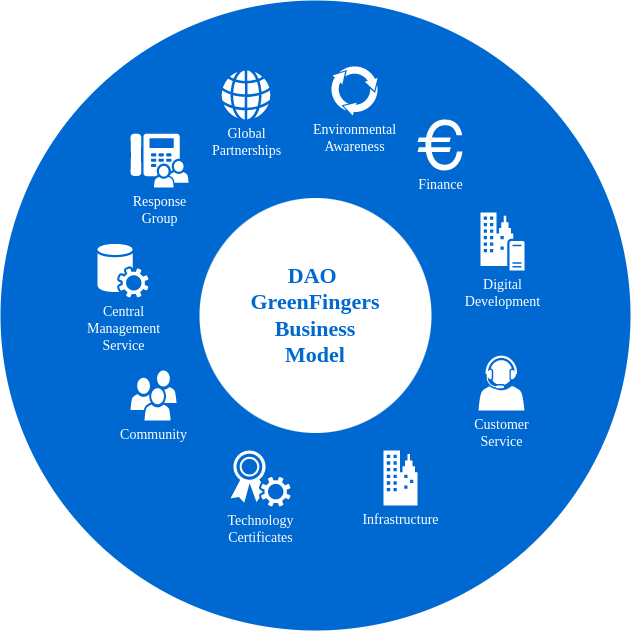

The diagram above was exported from draw.io. Its source (the exported page's mxGraphModel, read from the mxfile embedded in the PNG):
<mxGraphModel dx="1422" dy="809" grid="1" gridSize="10" guides="1" tooltips="1" connect="1" arrows="1" fold="1" page="1" pageScale="1" pageWidth="1100" pageHeight="850" background="none" math="0" shadow="0">
  <root>
    <mxCell id="0" />
    <mxCell id="1" parent="0" />
    <mxCell id="70666756c84bb93c-1" value="" style="ellipse;whiteSpace=wrap;html=1;rounded=0;shadow=0;comic=0;strokeWidth=1;fontFamily=Verdana;fontSize=14;strokeColor=none;fillColor=#0069D1;" parent="1" vertex="1">
      <mxGeometry x="220" y="70" width="630" height="630" as="geometry" />
    </mxCell>
    <mxCell id="70666756c84bb93c-2" value="DAO &lt;br&gt;GreenFingers&lt;br&gt;&lt;span&gt;Business&lt;/span&gt;&lt;br&gt;&lt;div&gt;Model&lt;/div&gt;" style="ellipse;whiteSpace=wrap;html=1;rounded=0;shadow=0;comic=0;strokeWidth=1;fontFamily=Verdana;fontSize=22;strokeColor=none;fillColor=#ffffff;fontColor=#0069D1;fontStyle=1" parent="1" vertex="1">
      <mxGeometry x="419" y="267.5" width="232" height="235" as="geometry" />
    </mxCell>
    <mxCell id="70666756c84bb93c-5" value="Community" style="shadow=0;dashed=0;html=1;strokeColor=none;fillColor=#ffffff;labelPosition=center;verticalLabelPosition=bottom;verticalAlign=top;shape=mxgraph.office.users.users;rounded=0;comic=0;fontFamily=Verdana;fontSize=14;fontColor=#FFFFFF;" parent="1" vertex="1">
      <mxGeometry x="350" y="440" width="46" height="50" as="geometry" />
    </mxCell>
    <mxCell id="70666756c84bb93c-6" value="Customer&lt;div&gt;Service&lt;/div&gt;" style="shadow=0;dashed=0;html=1;strokeColor=none;fillColor=#ffffff;labelPosition=center;verticalLabelPosition=bottom;verticalAlign=top;shape=mxgraph.office.users.call_center_agent;rounded=0;comic=0;fontFamily=Verdana;fontSize=14;fontColor=#FFFFFF;" parent="1" vertex="1">
      <mxGeometry x="698" y="425" width="46" height="55" as="geometry" />
    </mxCell>
    <mxCell id="70666756c84bb93c-7" value="Response&lt;div&gt;Group&lt;/div&gt;" style="shadow=0;dashed=0;html=1;strokeColor=none;fillColor=#ffffff;labelPosition=center;verticalLabelPosition=bottom;verticalAlign=top;shape=mxgraph.office.users.response_group;rounded=0;comic=0;fontFamily=Verdana;fontSize=14;fontColor=#FFFFFF;" parent="1" vertex="1">
      <mxGeometry x="350" y="203" width="58" height="54" as="geometry" />
    </mxCell>
    <mxCell id="70666756c84bb93c-8" value="Central&lt;div&gt;Management&lt;/div&gt;&lt;div&gt;Service&lt;/div&gt;" style="shadow=0;dashed=0;html=1;strokeColor=none;fillColor=#ffffff;labelPosition=center;verticalLabelPosition=bottom;verticalAlign=top;shape=mxgraph.office.services.central_management_service;rounded=0;comic=0;fontFamily=Verdana;fontSize=14;fontColor=#FFFFFF;" parent="1" vertex="1">
      <mxGeometry x="317" y="313" width="51" height="54" as="geometry" />
    </mxCell>
    <mxCell id="70666756c84bb93c-9" value="Digital&lt;div&gt;Development&lt;/div&gt;" style="shadow=0;dashed=0;html=1;strokeColor=none;fillColor=#ffffff;labelPosition=center;verticalLabelPosition=bottom;verticalAlign=top;shape=mxgraph.office.servers.on_premises_server;rounded=0;comic=0;fontFamily=Verdana;fontSize=14;fontColor=#FFFFFF;" parent="1" vertex="1">
      <mxGeometry x="700" y="282" width="44" height="58" as="geometry" />
    </mxCell>
    <mxCell id="70666756c84bb93c-10" value="Technology&lt;div&gt;Certificates&lt;/div&gt;" style="shadow=0;dashed=0;html=1;strokeColor=none;fillColor=#ffffff;labelPosition=center;verticalLabelPosition=bottom;verticalAlign=top;shape=mxgraph.office.security.token_service;rounded=0;comic=0;fontFamily=Verdana;fontSize=14;fontColor=#FFFFFF;" parent="1" vertex="1">
      <mxGeometry x="450" y="520" width="60" height="56" as="geometry" />
    </mxCell>
    <mxCell id="70666756c84bb93c-11" value="Infrastructure" style="shadow=0;dashed=0;html=1;strokeColor=none;fillColor=#ffffff;labelPosition=center;verticalLabelPosition=bottom;verticalAlign=top;shape=mxgraph.office.concepts.on_premises;rounded=0;comic=0;fontFamily=Verdana;fontSize=14;fontColor=#FFFFFF;" parent="1" vertex="1">
      <mxGeometry x="603" y="520" width="34" height="55" as="geometry" />
    </mxCell>
    <mxCell id="70666756c84bb93c-12" value="Global&lt;div&gt;Partnerships&lt;/div&gt;" style="shadow=0;dashed=0;html=1;strokeColor=none;fillColor=#ffffff;labelPosition=center;verticalLabelPosition=bottom;verticalAlign=top;shape=mxgraph.office.concepts.globe_internet;rounded=0;comic=0;fontFamily=Verdana;fontSize=14;fontColor=#FFFFFF;" parent="1" vertex="1">
      <mxGeometry x="441" y="140" width="49" height="49" as="geometry" />
    </mxCell>
    <mxCell id="70666756c84bb93c-13" value="Environmental&lt;div&gt;Awareness&lt;/div&gt;" style="shadow=0;dashed=0;html=1;strokeColor=none;shape=mxgraph.mscae.general.continuous_cycle;fillColor=#ffffff;rounded=0;comic=0;fontFamily=Verdana;fontSize=14;fontColor=#FFFFFF;verticalAlign=top;labelPosition=center;verticalLabelPosition=bottom;align=center;" parent="1" vertex="1">
      <mxGeometry x="550" y="135" width="48" height="50" as="geometry" />
    </mxCell>
    <mxCell id="70666756c84bb93c-15" value="Finance" style="shape=mxgraph.signs.travel.euro;html=1;fillColor=#ffffff;strokeColor=none;verticalLabelPosition=bottom;verticalAlign=top;align=center;rounded=0;shadow=0;dashed=0;comic=0;fontFamily=Verdana;fontSize=14;fontColor=#FFFFFF;" parent="1" vertex="1">
      <mxGeometry x="637" y="189" width="45" height="51" as="geometry" />
    </mxCell>
  </root>
</mxGraphModel>